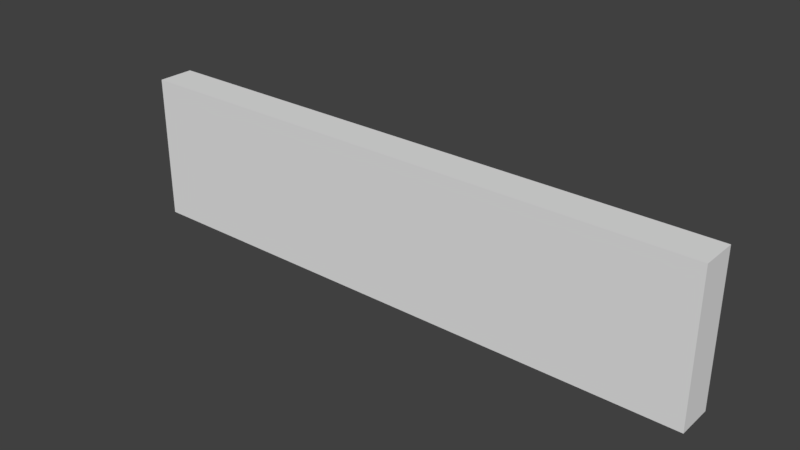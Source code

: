 # Source: Cimientos2.blend  (saved by Blender 2.78.0; exported with 4.5.12 LTS)
import bpy
from mathutils import Matrix  # noqa: F401  (used for matrix-valued properties, if any)

bpy.ops.wm.read_factory_settings(use_empty=True)
scene = bpy.context.scene
scene.name = 'Scene'

# ---- collections
col_collection_1 = bpy.data.collections.new('Collection 1'); scene.collection.children.link(col_collection_1)

# ---- world
world_world = bpy.data.worlds.new('World'); scene.world = world_world
world_world.color = (0.05088, 0.05088, 0.05088)
world_world.use_sun_shadow = False
world_world.sun_shadow_jitter_overblur = 0.0
world_world.cycles.sampling_method = 'MANUAL'

# ---- meshes
me_lod_a_cimientos2 = bpy.data.meshes.new('LOD_A_Cimientos2')
me_lod_a_cimientos2.from_pydata([(0.0, 1.371e-06, 0.0), (4.0, 1.371e-06, 0.0), (4.0, 1.371e-06, 1.0), (0.0, 0.0, 1.0), (0.0, 0.25, 0.0), (4.0, 0.25, 0.0), (4.0, 0.25, 1.0), (0.0, 0.25, 1.0)], [], [(1, 2, 3, 0), (5, 4, 7, 6), (2, 6, 7, 3), (0, 4, 5, 1), (3, 7, 4, 0), (1, 5, 6, 2)])
me_lod_a_cimientos2.use_remesh_preserve_volume = False
me_lod_a_cimientos2.use_remesh_preserve_attributes = False
me_lod_a_cimientos2.use_mirror_vertex_groups = False
me_lod_a_cimientos2.update()

# ---- objects
ob_lod_a_cimientos2 = bpy.data.objects.new('LOD_A_Cimientos2', me_lod_a_cimientos2)

# ---- transforms, parenting, visibility, modifiers, constraints
ob_lod_a_cimientos2.location = (0.0, 0.0, 0.0)
ob_lod_a_cimientos2.lineart.crease_threshold = 0.0

# ---- collection membership
col_collection_1.objects.link(ob_lod_a_cimientos2)

# ---- scene / render settings (as saved in the file)
scene.frame_start = 1; scene.frame_end = 250; scene.frame_set(1)
scene.render.engine = 'CYCLES'
scene.render.resolution_percentage = 50
scene.render.dither_intensity = 0.0
scene.render.use_persistent_data = True
scene.cycles.shading_system = True
scene.cycles.use_denoising = False
scene.cycles.samples = 128
scene.cycles.sampling_pattern = 'TABULATED_SOBOL'
scene.cycles.light_sampling_threshold = 0.0
scene.cycles.use_adaptive_sampling = False
scene.cycles.use_light_tree = False
scene.cycles.blur_glossy = 0.0
scene.cycles.sample_clamp_indirect = 0.0
scene.view_settings.view_transform = 'Standard'
bpy.context.view_layer.update()

# ---- added for rendering (the .blend has no active camera and no usable light): camera, sun
cam_auto = bpy.data.cameras.new('AutoCamera')
cam_auto.lens = 50.0
cam_auto.sensor_width = 36.0
cam_auto.clip_end = 1000.0
ob_auto_camera = bpy.data.objects.new('AutoCamera', cam_auto)
scene.collection.objects.link(ob_auto_camera)
ob_auto_camera.location = (5.82181, -4.46117, 3.55744)
ob_auto_camera.rotation_euler = (1.09748, -7.21219e-08, 0.694738)
scene.camera = ob_auto_camera
light_auto_sun = bpy.data.lights.new('AutoSun', 'SUN')
light_auto_sun.energy = 3.0
light_auto_sun.angle = 0.0523599
ob_auto_sun = bpy.data.objects.new('AutoSun', light_auto_sun)
scene.collection.objects.link(ob_auto_sun)
ob_auto_sun.rotation_euler = (0.872665, 0.174533, 0.523599)
bpy.context.view_layer.update()
